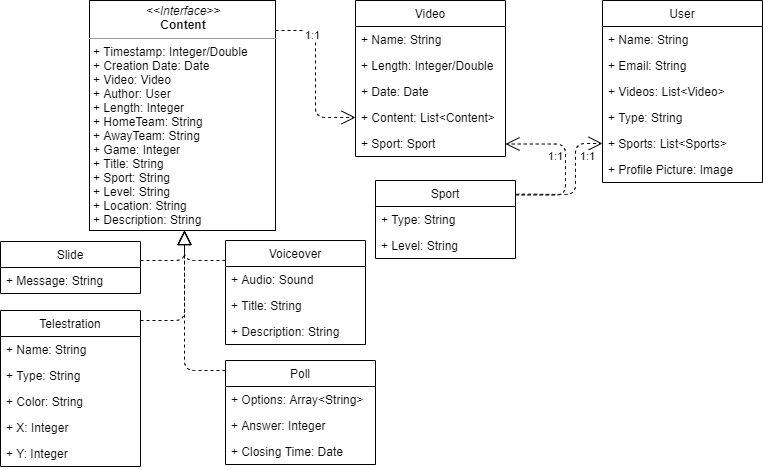

The diagram above was exported from draw.io. Its source (the exported page's mxGraphModel, read from the mxfile embedded in the PNG):
<mxGraphModel dx="665" dy="286" grid="1" gridSize="10" guides="1" tooltips="1" connect="1" arrows="1" fold="1" page="1" pageScale="1" pageWidth="827" pageHeight="1169" math="0" shadow="0">
  <root>
    <mxCell id="WIyWlLk6GJQsqaUBKTNV-0" />
    <mxCell id="WIyWlLk6GJQsqaUBKTNV-1" parent="WIyWlLk6GJQsqaUBKTNV-0" />
    <mxCell id="oAC7mdDL_aTNn-1-6A0H-60" style="endArrow=open;endSize=12;dashed=1;html=1;fontFamily=Helvetica;fontSize=11;fontColor=#000000;align=center;strokeColor=#000000;edgeStyle=orthogonalEdgeStyle;" parent="WIyWlLk6GJQsqaUBKTNV-1" source="oAC7mdDL_aTNn-1-6A0H-17" target="oAC7mdDL_aTNn-1-6A0H-16" edge="1">
      <mxGeometry relative="1" as="geometry">
        <Array as="points">
          <mxPoint x="380" y="70" />
          <mxPoint x="380" y="157" />
        </Array>
      </mxGeometry>
    </mxCell>
    <mxCell id="oAC7mdDL_aTNn-1-6A0H-66" value="1:1" style="edgeLabel;html=1;align=center;verticalAlign=middle;resizable=0;points=[];" parent="oAC7mdDL_aTNn-1-6A0H-60" vertex="1" connectable="0">
      <mxGeometry x="-0.4635" y="-3" relative="1" as="geometry">
        <mxPoint as="offset" />
      </mxGeometry>
    </mxCell>
    <mxCell id="oAC7mdDL_aTNn-1-6A0H-17" value="&lt;p style=&quot;margin: 0px ; margin-top: 4px ; text-align: center&quot;&gt;&lt;i&gt;&amp;lt;&amp;lt;Interface&amp;gt;&amp;gt;&lt;/i&gt;&lt;br&gt;&lt;b&gt;Content&lt;/b&gt;&lt;/p&gt;&lt;hr size=&quot;1&quot;&gt;&lt;p style=&quot;margin: 0px ; margin-left: 4px&quot;&gt;+ Timestamp: Integer/Double&lt;br&gt;+ Creation Date: Date&lt;/p&gt;&lt;p style=&quot;margin: 0px ; margin-left: 4px&quot;&gt;+ Video: Video&lt;/p&gt;&lt;p style=&quot;margin: 0px ; margin-left: 4px&quot;&gt;+ Author: User&lt;/p&gt;&lt;p style=&quot;margin: 0px ; margin-left: 4px&quot;&gt;+ Length: Integer&lt;/p&gt;&lt;p style=&quot;margin: 0px ; margin-left: 4px&quot;&gt;+ HomeTeam: String&lt;/p&gt;&lt;p style=&quot;margin: 0px ; margin-left: 4px&quot;&gt;+ AwayTeam: String&lt;/p&gt;&lt;p style=&quot;margin: 0px ; margin-left: 4px&quot;&gt;+ Game: Integer&lt;/p&gt;&lt;p style=&quot;margin: 0px ; margin-left: 4px&quot;&gt;+ Title: String&lt;/p&gt;&lt;p style=&quot;margin: 0px ; margin-left: 4px&quot;&gt;+ Sport: String&lt;/p&gt;&lt;p style=&quot;margin: 0px ; margin-left: 4px&quot;&gt;+ Level: String&lt;/p&gt;&lt;p style=&quot;margin: 0px ; margin-left: 4px&quot;&gt;+ Location: String&lt;/p&gt;&lt;p style=&quot;margin: 0px ; margin-left: 4px&quot;&gt;+ Description: String&lt;/p&gt;&lt;p style=&quot;margin: 0px ; margin-left: 4px&quot;&gt;&lt;br&gt;&lt;/p&gt;" style="verticalAlign=top;align=left;overflow=fill;fontSize=12;fontFamily=Helvetica;html=1;" parent="WIyWlLk6GJQsqaUBKTNV-1" vertex="1">
      <mxGeometry x="154" y="40" width="186" height="230" as="geometry" />
    </mxCell>
    <mxCell id="oAC7mdDL_aTNn-1-6A0H-22" style="endArrow=block;dashed=1;endFill=0;endSize=12;html=1;fontFamily=Helvetica;fontSize=11;fontColor=#000000;align=center;strokeColor=#000000;edgeStyle=orthogonalEdgeStyle;" parent="WIyWlLk6GJQsqaUBKTNV-1" source="oAC7mdDL_aTNn-1-6A0H-18" target="oAC7mdDL_aTNn-1-6A0H-17" edge="1">
      <mxGeometry relative="1" as="geometry">
        <Array as="points">
          <mxPoint x="249" y="300" />
        </Array>
      </mxGeometry>
    </mxCell>
    <mxCell id="oAC7mdDL_aTNn-1-6A0H-32" style="endArrow=block;dashed=1;endFill=0;endSize=12;html=1;fontFamily=Helvetica;fontSize=11;fontColor=#000000;align=center;strokeColor=#000000;edgeStyle=orthogonalEdgeStyle;" parent="WIyWlLk6GJQsqaUBKTNV-1" source="oAC7mdDL_aTNn-1-6A0H-28" target="oAC7mdDL_aTNn-1-6A0H-17" edge="1">
      <mxGeometry relative="1" as="geometry">
        <Array as="points">
          <mxPoint x="249" y="300" />
        </Array>
      </mxGeometry>
    </mxCell>
    <mxCell id="oAC7mdDL_aTNn-1-6A0H-37" style="endArrow=block;dashed=1;endFill=0;endSize=12;html=1;fontFamily=Helvetica;fontSize=11;fontColor=#000000;align=center;strokeColor=#000000;edgeStyle=orthogonalEdgeStyle;" parent="WIyWlLk6GJQsqaUBKTNV-1" source="oAC7mdDL_aTNn-1-6A0H-33" target="oAC7mdDL_aTNn-1-6A0H-17" edge="1">
      <mxGeometry relative="1" as="geometry">
        <Array as="points">
          <mxPoint x="249" y="360" />
        </Array>
      </mxGeometry>
    </mxCell>
    <mxCell id="oAC7mdDL_aTNn-1-6A0H-48" style="endArrow=block;dashed=1;endFill=0;endSize=12;html=1;fontFamily=Helvetica;fontSize=11;fontColor=#000000;align=center;strokeColor=#000000;edgeStyle=orthogonalEdgeStyle;" parent="WIyWlLk6GJQsqaUBKTNV-1" source="oAC7mdDL_aTNn-1-6A0H-44" target="oAC7mdDL_aTNn-1-6A0H-17" edge="1">
      <mxGeometry relative="1" as="geometry">
        <Array as="points">
          <mxPoint x="249" y="410" />
        </Array>
      </mxGeometry>
    </mxCell>
    <mxCell id="oAC7mdDL_aTNn-1-6A0H-18" value="Slide" style="swimlane;fontStyle=0;childLayout=stackLayout;horizontal=1;startSize=26;fillColor=none;horizontalStack=0;resizeParent=1;resizeParentMax=0;resizeLast=0;collapsible=1;marginBottom=0;" parent="WIyWlLk6GJQsqaUBKTNV-1" vertex="1">
      <mxGeometry x="65" y="281" width="140" height="52" as="geometry" />
    </mxCell>
    <mxCell id="oAC7mdDL_aTNn-1-6A0H-50" value="+ Message: String" style="text;strokeColor=none;fillColor=none;align=left;verticalAlign=top;spacingLeft=4;spacingRight=4;overflow=hidden;rotatable=0;points=[[0,0.5],[1,0.5]];portConstraint=eastwest;" parent="oAC7mdDL_aTNn-1-6A0H-18" vertex="1">
      <mxGeometry y="26" width="140" height="26" as="geometry" />
    </mxCell>
    <mxCell id="oAC7mdDL_aTNn-1-6A0H-28" value="Voiceover" style="swimlane;fontStyle=0;childLayout=stackLayout;horizontal=1;startSize=26;fillColor=none;horizontalStack=0;resizeParent=1;resizeParentMax=0;resizeLast=0;collapsible=1;marginBottom=0;" parent="WIyWlLk6GJQsqaUBKTNV-1" vertex="1">
      <mxGeometry x="290" y="280" width="140" height="104" as="geometry" />
    </mxCell>
    <mxCell id="oAC7mdDL_aTNn-1-6A0H-29" value="+ Audio: Sound" style="text;strokeColor=none;fillColor=none;align=left;verticalAlign=top;spacingLeft=4;spacingRight=4;overflow=hidden;rotatable=0;points=[[0,0.5],[1,0.5]];portConstraint=eastwest;" parent="oAC7mdDL_aTNn-1-6A0H-28" vertex="1">
      <mxGeometry y="26" width="140" height="26" as="geometry" />
    </mxCell>
    <mxCell id="oAC7mdDL_aTNn-1-6A0H-53" value="+ Title: String" style="text;strokeColor=none;fillColor=none;align=left;verticalAlign=top;spacingLeft=4;spacingRight=4;overflow=hidden;rotatable=0;points=[[0,0.5],[1,0.5]];portConstraint=eastwest;" parent="oAC7mdDL_aTNn-1-6A0H-28" vertex="1">
      <mxGeometry y="52" width="140" height="26" as="geometry" />
    </mxCell>
    <mxCell id="oAC7mdDL_aTNn-1-6A0H-54" value="+ Description: String" style="text;strokeColor=none;fillColor=none;align=left;verticalAlign=top;spacingLeft=4;spacingRight=4;overflow=hidden;rotatable=0;points=[[0,0.5],[1,0.5]];portConstraint=eastwest;" parent="oAC7mdDL_aTNn-1-6A0H-28" vertex="1">
      <mxGeometry y="78" width="140" height="26" as="geometry" />
    </mxCell>
    <mxCell id="oAC7mdDL_aTNn-1-6A0H-44" value="Poll" style="swimlane;fontStyle=0;childLayout=stackLayout;horizontal=1;startSize=26;fillColor=none;horizontalStack=0;resizeParent=1;resizeParentMax=0;resizeLast=0;collapsible=1;marginBottom=0;" parent="WIyWlLk6GJQsqaUBKTNV-1" vertex="1">
      <mxGeometry x="290" y="400" width="150" height="104" as="geometry" />
    </mxCell>
    <mxCell id="oAC7mdDL_aTNn-1-6A0H-45" value="+ Options: Array&lt;String&gt;" style="text;strokeColor=none;fillColor=none;align=left;verticalAlign=top;spacingLeft=4;spacingRight=4;overflow=hidden;rotatable=0;points=[[0,0.5],[1,0.5]];portConstraint=eastwest;" parent="oAC7mdDL_aTNn-1-6A0H-44" vertex="1">
      <mxGeometry y="26" width="150" height="26" as="geometry" />
    </mxCell>
    <mxCell id="oAC7mdDL_aTNn-1-6A0H-46" value="+ Answer: Integer" style="text;strokeColor=none;fillColor=none;align=left;verticalAlign=top;spacingLeft=4;spacingRight=4;overflow=hidden;rotatable=0;points=[[0,0.5],[1,0.5]];portConstraint=eastwest;" parent="oAC7mdDL_aTNn-1-6A0H-44" vertex="1">
      <mxGeometry y="52" width="150" height="26" as="geometry" />
    </mxCell>
    <mxCell id="oAC7mdDL_aTNn-1-6A0H-47" value="+ Closing Time: Date" style="text;strokeColor=none;fillColor=none;align=left;verticalAlign=top;spacingLeft=4;spacingRight=4;overflow=hidden;rotatable=0;points=[[0,0.5],[1,0.5]];portConstraint=eastwest;" parent="oAC7mdDL_aTNn-1-6A0H-44" vertex="1">
      <mxGeometry y="78" width="150" height="26" as="geometry" />
    </mxCell>
    <mxCell id="oAC7mdDL_aTNn-1-6A0H-33" value="Telestration" style="swimlane;fontStyle=0;childLayout=stackLayout;horizontal=1;startSize=26;fillColor=none;horizontalStack=0;resizeParent=1;resizeParentMax=0;resizeLast=0;collapsible=1;marginBottom=0;" parent="WIyWlLk6GJQsqaUBKTNV-1" vertex="1">
      <mxGeometry x="65" y="350" width="140" height="156" as="geometry" />
    </mxCell>
    <mxCell id="oAC7mdDL_aTNn-1-6A0H-55" value="+ Name: String" style="text;strokeColor=none;fillColor=none;align=left;verticalAlign=top;spacingLeft=4;spacingRight=4;overflow=hidden;rotatable=0;points=[[0,0.5],[1,0.5]];portConstraint=eastwest;" parent="oAC7mdDL_aTNn-1-6A0H-33" vertex="1">
      <mxGeometry y="26" width="140" height="26" as="geometry" />
    </mxCell>
    <mxCell id="oAC7mdDL_aTNn-1-6A0H-34" value="+ Type: String" style="text;strokeColor=none;fillColor=none;align=left;verticalAlign=top;spacingLeft=4;spacingRight=4;overflow=hidden;rotatable=0;points=[[0,0.5],[1,0.5]];portConstraint=eastwest;" parent="oAC7mdDL_aTNn-1-6A0H-33" vertex="1">
      <mxGeometry y="52" width="140" height="26" as="geometry" />
    </mxCell>
    <mxCell id="oAC7mdDL_aTNn-1-6A0H-35" value="+ Color: String" style="text;strokeColor=none;fillColor=none;align=left;verticalAlign=top;spacingLeft=4;spacingRight=4;overflow=hidden;rotatable=0;points=[[0,0.5],[1,0.5]];portConstraint=eastwest;" parent="oAC7mdDL_aTNn-1-6A0H-33" vertex="1">
      <mxGeometry y="78" width="140" height="26" as="geometry" />
    </mxCell>
    <mxCell id="oAC7mdDL_aTNn-1-6A0H-36" value="+ X: Integer" style="text;strokeColor=none;fillColor=none;align=left;verticalAlign=top;spacingLeft=4;spacingRight=4;overflow=hidden;rotatable=0;points=[[0,0.5],[1,0.5]];portConstraint=eastwest;" parent="oAC7mdDL_aTNn-1-6A0H-33" vertex="1">
      <mxGeometry y="104" width="140" height="26" as="geometry" />
    </mxCell>
    <mxCell id="oAC7mdDL_aTNn-1-6A0H-38" value="+ Y: Integer" style="text;strokeColor=none;fillColor=none;align=left;verticalAlign=top;spacingLeft=4;spacingRight=4;overflow=hidden;rotatable=0;points=[[0,0.5],[1,0.5]];portConstraint=eastwest;" parent="oAC7mdDL_aTNn-1-6A0H-33" vertex="1">
      <mxGeometry y="130" width="140" height="26" as="geometry" />
    </mxCell>
    <mxCell id="oAC7mdDL_aTNn-1-6A0H-12" value="Video" style="swimlane;fontStyle=0;childLayout=stackLayout;horizontal=1;startSize=26;fillColor=none;horizontalStack=0;resizeParent=1;resizeParentMax=0;resizeLast=0;collapsible=1;marginBottom=0;" parent="WIyWlLk6GJQsqaUBKTNV-1" vertex="1">
      <mxGeometry x="420" y="40" width="150" height="156" as="geometry" />
    </mxCell>
    <mxCell id="oAC7mdDL_aTNn-1-6A0H-13" value="+ Name: String" style="text;strokeColor=none;fillColor=none;align=left;verticalAlign=top;spacingLeft=4;spacingRight=4;overflow=hidden;rotatable=0;points=[[0,0.5],[1,0.5]];portConstraint=eastwest;" parent="oAC7mdDL_aTNn-1-6A0H-12" vertex="1">
      <mxGeometry y="26" width="150" height="26" as="geometry" />
    </mxCell>
    <mxCell id="oAC7mdDL_aTNn-1-6A0H-14" value="+ Length: Integer/Double" style="text;strokeColor=none;fillColor=none;align=left;verticalAlign=top;spacingLeft=4;spacingRight=4;overflow=hidden;rotatable=0;points=[[0,0.5],[1,0.5]];portConstraint=eastwest;" parent="oAC7mdDL_aTNn-1-6A0H-12" vertex="1">
      <mxGeometry y="52" width="150" height="26" as="geometry" />
    </mxCell>
    <mxCell id="oAC7mdDL_aTNn-1-6A0H-15" value="+ Date: Date" style="text;strokeColor=none;fillColor=none;align=left;verticalAlign=top;spacingLeft=4;spacingRight=4;overflow=hidden;rotatable=0;points=[[0,0.5],[1,0.5]];portConstraint=eastwest;" parent="oAC7mdDL_aTNn-1-6A0H-12" vertex="1">
      <mxGeometry y="78" width="150" height="26" as="geometry" />
    </mxCell>
    <mxCell id="oAC7mdDL_aTNn-1-6A0H-16" value="+ Content: List&lt;Content&gt;" style="text;strokeColor=none;fillColor=none;align=left;verticalAlign=top;spacingLeft=4;spacingRight=4;overflow=hidden;rotatable=0;points=[[0,0.5],[1,0.5]];portConstraint=eastwest;" parent="oAC7mdDL_aTNn-1-6A0H-12" vertex="1">
      <mxGeometry y="104" width="150" height="26" as="geometry" />
    </mxCell>
    <mxCell id="JOvVfodfHq09zTkojURk-1" value="+ Sport: Sport" style="text;strokeColor=none;fillColor=none;align=left;verticalAlign=top;spacingLeft=4;spacingRight=4;overflow=hidden;rotatable=0;points=[[0,0.5],[1,0.5]];portConstraint=eastwest;" parent="oAC7mdDL_aTNn-1-6A0H-12" vertex="1">
      <mxGeometry y="130" width="150" height="26" as="geometry" />
    </mxCell>
    <mxCell id="oAC7mdDL_aTNn-1-6A0H-0" value="User" style="swimlane;fontStyle=0;childLayout=stackLayout;horizontal=1;startSize=26;fillColor=none;horizontalStack=0;resizeParent=1;resizeParentMax=0;resizeLast=0;collapsible=1;marginBottom=0;" parent="WIyWlLk6GJQsqaUBKTNV-1" vertex="1">
      <mxGeometry x="667" y="40" width="160" height="182" as="geometry" />
    </mxCell>
    <mxCell id="oAC7mdDL_aTNn-1-6A0H-1" value="+ Name: String" style="text;strokeColor=none;fillColor=none;align=left;verticalAlign=top;spacingLeft=4;spacingRight=4;overflow=hidden;rotatable=0;points=[[0,0.5],[1,0.5]];portConstraint=eastwest;" parent="oAC7mdDL_aTNn-1-6A0H-0" vertex="1">
      <mxGeometry y="26" width="160" height="26" as="geometry" />
    </mxCell>
    <mxCell id="oAC7mdDL_aTNn-1-6A0H-2" value="+ Email: String" style="text;strokeColor=none;fillColor=none;align=left;verticalAlign=top;spacingLeft=4;spacingRight=4;overflow=hidden;rotatable=0;points=[[0,0.5],[1,0.5]];portConstraint=eastwest;" parent="oAC7mdDL_aTNn-1-6A0H-0" vertex="1">
      <mxGeometry y="52" width="160" height="26" as="geometry" />
    </mxCell>
    <mxCell id="oAC7mdDL_aTNn-1-6A0H-3" value="+ Videos: List&lt;Video&gt;" style="text;strokeColor=none;fillColor=none;align=left;verticalAlign=top;spacingLeft=4;spacingRight=4;overflow=hidden;rotatable=0;points=[[0,0.5],[1,0.5]];portConstraint=eastwest;" parent="oAC7mdDL_aTNn-1-6A0H-0" vertex="1">
      <mxGeometry y="78" width="160" height="26" as="geometry" />
    </mxCell>
    <mxCell id="oAC7mdDL_aTNn-1-6A0H-9" value="+ Type: String" style="text;strokeColor=none;fillColor=none;align=left;verticalAlign=top;spacingLeft=4;spacingRight=4;overflow=hidden;rotatable=0;points=[[0,0.5],[1,0.5]];portConstraint=eastwest;" parent="oAC7mdDL_aTNn-1-6A0H-0" vertex="1">
      <mxGeometry y="104" width="160" height="26" as="geometry" />
    </mxCell>
    <mxCell id="oAC7mdDL_aTNn-1-6A0H-10" value="+ Sports: List&lt;Sports&gt;" style="text;strokeColor=none;fillColor=none;align=left;verticalAlign=top;spacingLeft=4;spacingRight=4;overflow=hidden;rotatable=0;points=[[0,0.5],[1,0.5]];portConstraint=eastwest;" parent="oAC7mdDL_aTNn-1-6A0H-0" vertex="1">
      <mxGeometry y="130" width="160" height="26" as="geometry" />
    </mxCell>
    <mxCell id="oAC7mdDL_aTNn-1-6A0H-11" value="+ Profile Picture: Image" style="text;strokeColor=none;fillColor=none;align=left;verticalAlign=top;spacingLeft=4;spacingRight=4;overflow=hidden;rotatable=0;points=[[0,0.5],[1,0.5]];portConstraint=eastwest;" parent="oAC7mdDL_aTNn-1-6A0H-0" vertex="1">
      <mxGeometry y="156" width="160" height="26" as="geometry" />
    </mxCell>
    <mxCell id="oAC7mdDL_aTNn-1-6A0H-40" value="Sport" style="swimlane;fontStyle=0;childLayout=stackLayout;horizontal=1;startSize=26;fillColor=none;horizontalStack=0;resizeParent=1;resizeParentMax=0;resizeLast=0;collapsible=1;marginBottom=0;" parent="WIyWlLk6GJQsqaUBKTNV-1" vertex="1">
      <mxGeometry x="440" y="220" width="140" height="78" as="geometry" />
    </mxCell>
    <mxCell id="oAC7mdDL_aTNn-1-6A0H-41" value="+ Type: String" style="text;strokeColor=none;fillColor=none;align=left;verticalAlign=top;spacingLeft=4;spacingRight=4;overflow=hidden;rotatable=0;points=[[0,0.5],[1,0.5]];portConstraint=eastwest;" parent="oAC7mdDL_aTNn-1-6A0H-40" vertex="1">
      <mxGeometry y="26" width="140" height="26" as="geometry" />
    </mxCell>
    <mxCell id="oAC7mdDL_aTNn-1-6A0H-42" value="+ Level: String" style="text;strokeColor=none;fillColor=none;align=left;verticalAlign=top;spacingLeft=4;spacingRight=4;overflow=hidden;rotatable=0;points=[[0,0.5],[1,0.5]];portConstraint=eastwest;" parent="oAC7mdDL_aTNn-1-6A0H-40" vertex="1">
      <mxGeometry y="52" width="140" height="26" as="geometry" />
    </mxCell>
    <mxCell id="QLO_jZVoOCLoBbeWedFl-5" style="endArrow=open;endSize=12;dashed=1;html=1;fontFamily=Helvetica;fontSize=11;fontColor=#000000;align=center;strokeColor=#000000;edgeStyle=orthogonalEdgeStyle;entryX=1;entryY=0.5;entryDx=0;entryDy=0;" edge="1" parent="WIyWlLk6GJQsqaUBKTNV-1">
      <mxGeometry relative="1" as="geometry">
        <mxPoint x="580" y="234.5" as="sourcePoint" />
        <mxPoint x="570.0000000000001" y="183.5" as="targetPoint" />
        <Array as="points">
          <mxPoint x="630" y="234.5" />
          <mxPoint x="630" y="183.5" />
        </Array>
      </mxGeometry>
    </mxCell>
    <mxCell id="QLO_jZVoOCLoBbeWedFl-6" value="1:1" style="edgeLabel;html=1;align=center;verticalAlign=middle;resizable=0;points=[];" vertex="1" connectable="0" parent="QLO_jZVoOCLoBbeWedFl-5">
      <mxGeometry x="-0.4635" y="-3" relative="1" as="geometry">
        <mxPoint x="-3.26" y="-41.51" as="offset" />
      </mxGeometry>
    </mxCell>
    <mxCell id="QLO_jZVoOCLoBbeWedFl-7" style="endArrow=open;endSize=12;dashed=1;html=1;fontFamily=Helvetica;fontSize=11;fontColor=#000000;align=center;strokeColor=#000000;edgeStyle=orthogonalEdgeStyle;exitX=1.006;exitY=0.176;exitDx=0;exitDy=0;exitPerimeter=0;" edge="1" parent="WIyWlLk6GJQsqaUBKTNV-1" source="oAC7mdDL_aTNn-1-6A0H-40" target="oAC7mdDL_aTNn-1-6A0H-10">
      <mxGeometry relative="1" as="geometry">
        <mxPoint x="610.0000000000001" y="230.962" as="sourcePoint" />
        <mxPoint x="610.0000000000001" y="180" as="targetPoint" />
        <Array as="points">
          <mxPoint x="590" y="234" />
          <mxPoint x="640" y="234" />
          <mxPoint x="640" y="180" />
        </Array>
      </mxGeometry>
    </mxCell>
    <mxCell id="QLO_jZVoOCLoBbeWedFl-8" value="1:1" style="edgeLabel;html=1;align=center;verticalAlign=middle;resizable=0;points=[];" vertex="1" connectable="0" parent="QLO_jZVoOCLoBbeWedFl-7">
      <mxGeometry x="-0.4635" y="-3" relative="1" as="geometry">
        <mxPoint x="34.53" y="-40.86" as="offset" />
      </mxGeometry>
    </mxCell>
  </root>
</mxGraphModel>